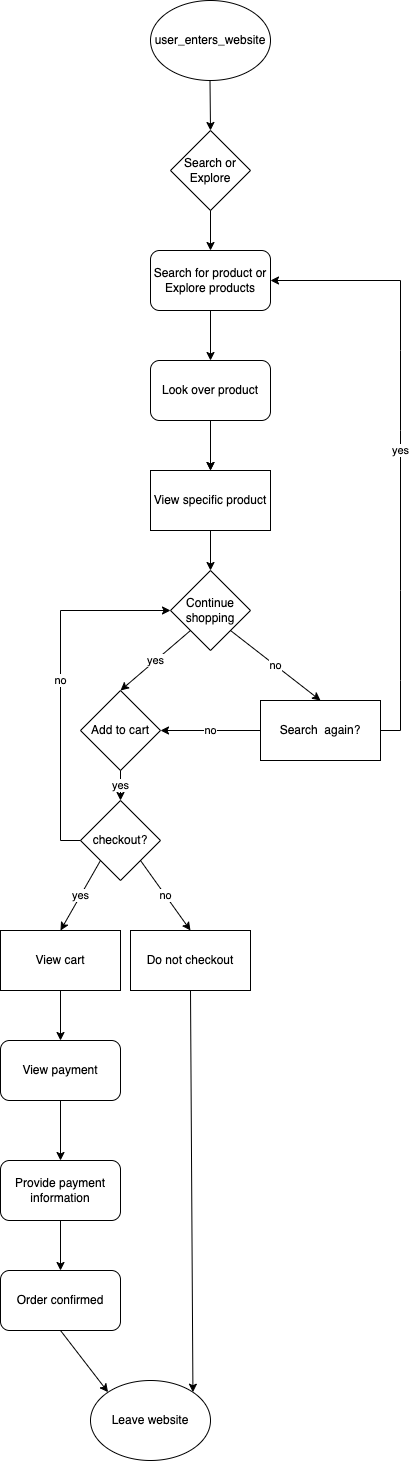

The diagram above was exported from draw.io. Its source (the exported page's mxGraphModel, read from the mxfile embedded in the PNG):
<mxGraphModel dx="392" dy="504" grid="1" gridSize="10" guides="1" tooltips="1" connect="1" arrows="1" fold="1" page="1" pageScale="1" pageWidth="583" pageHeight="827" math="0" shadow="0">
  <root>
    <mxCell id="WIyWlLk6GJQsqaUBKTNV-0" />
    <mxCell id="WIyWlLk6GJQsqaUBKTNV-1" parent="WIyWlLk6GJQsqaUBKTNV-0" />
    <mxCell id="UGcxe_tueUhQ9n2uPpTb-0" value="user_enters_website" style="ellipse;whiteSpace=wrap;html=1;" parent="WIyWlLk6GJQsqaUBKTNV-1" vertex="1">
      <mxGeometry x="160" y="40" width="120" height="80" as="geometry" />
    </mxCell>
    <mxCell id="UGcxe_tueUhQ9n2uPpTb-3" value="" style="endArrow=classic;html=1;rounded=0;" parent="WIyWlLk6GJQsqaUBKTNV-1" edge="1">
      <mxGeometry width="50" height="50" relative="1" as="geometry">
        <mxPoint x="219.5" y="120" as="sourcePoint" />
        <mxPoint x="220" y="170" as="targetPoint" />
      </mxGeometry>
    </mxCell>
    <mxCell id="UGcxe_tueUhQ9n2uPpTb-7" value="Search or Explore" style="rhombus;whiteSpace=wrap;html=1;" parent="WIyWlLk6GJQsqaUBKTNV-1" vertex="1">
      <mxGeometry x="180" y="170" width="80" height="80" as="geometry" />
    </mxCell>
    <mxCell id="UGcxe_tueUhQ9n2uPpTb-8" value="Search for product or Explore products" style="rounded=1;whiteSpace=wrap;html=1;" parent="WIyWlLk6GJQsqaUBKTNV-1" vertex="1">
      <mxGeometry x="160" y="290" width="120" height="60" as="geometry" />
    </mxCell>
    <mxCell id="UGcxe_tueUhQ9n2uPpTb-9" value="" style="endArrow=classic;html=1;rounded=0;exitX=0.5;exitY=1;exitDx=0;exitDy=0;entryX=0.5;entryY=0;entryDx=0;entryDy=0;" parent="WIyWlLk6GJQsqaUBKTNV-1" source="UGcxe_tueUhQ9n2uPpTb-7" target="UGcxe_tueUhQ9n2uPpTb-8" edge="1">
      <mxGeometry width="50" height="50" relative="1" as="geometry">
        <mxPoint x="240" y="230" as="sourcePoint" />
        <mxPoint x="290" y="290" as="targetPoint" />
      </mxGeometry>
    </mxCell>
    <mxCell id="UGcxe_tueUhQ9n2uPpTb-11" value="" style="endArrow=classic;html=1;rounded=0;exitX=0.5;exitY=1;exitDx=0;exitDy=0;entryX=0.5;entryY=0;entryDx=0;entryDy=0;" parent="WIyWlLk6GJQsqaUBKTNV-1" source="UGcxe_tueUhQ9n2uPpTb-8" target="UGcxe_tueUhQ9n2uPpTb-35" edge="1">
      <mxGeometry width="50" height="50" relative="1" as="geometry">
        <mxPoint x="200" y="410" as="sourcePoint" />
        <mxPoint x="220" y="400" as="targetPoint" />
      </mxGeometry>
    </mxCell>
    <mxCell id="UGcxe_tueUhQ9n2uPpTb-14" value="" style="endArrow=classic;html=1;rounded=0;exitX=0.5;exitY=1;exitDx=0;exitDy=0;entryX=0.5;entryY=0;entryDx=0;entryDy=0;" parent="WIyWlLk6GJQsqaUBKTNV-1" target="UGcxe_tueUhQ9n2uPpTb-16" edge="1">
      <mxGeometry width="50" height="50" relative="1" as="geometry">
        <mxPoint x="220" y="460" as="sourcePoint" />
        <mxPoint x="160" y="530" as="targetPoint" />
      </mxGeometry>
    </mxCell>
    <mxCell id="UGcxe_tueUhQ9n2uPpTb-15" value="" style="endArrow=classic;html=1;rounded=0;exitX=0.5;exitY=1;exitDx=0;exitDy=0;entryX=0.5;entryY=0;entryDx=0;entryDy=0;" parent="WIyWlLk6GJQsqaUBKTNV-1" source="UGcxe_tueUhQ9n2uPpTb-16" target="UGcxe_tueUhQ9n2uPpTb-38" edge="1">
      <mxGeometry width="50" height="50" relative="1" as="geometry">
        <mxPoint x="220" y="460" as="sourcePoint" />
        <mxPoint x="220" y="610" as="targetPoint" />
      </mxGeometry>
    </mxCell>
    <mxCell id="UGcxe_tueUhQ9n2uPpTb-16" value="View specific product" style="rounded=0;whiteSpace=wrap;html=1;" parent="WIyWlLk6GJQsqaUBKTNV-1" vertex="1">
      <mxGeometry x="160" y="510" width="120" height="60" as="geometry" />
    </mxCell>
    <mxCell id="UGcxe_tueUhQ9n2uPpTb-21" value="checkout?" style="rhombus;whiteSpace=wrap;html=1;" parent="WIyWlLk6GJQsqaUBKTNV-1" vertex="1">
      <mxGeometry x="90" y="840" width="80" height="80" as="geometry" />
    </mxCell>
    <mxCell id="UGcxe_tueUhQ9n2uPpTb-23" value="yes" style="endArrow=classic;html=1;rounded=0;exitX=0;exitY=1;exitDx=0;exitDy=0;entryX=0.5;entryY=0;entryDx=0;entryDy=0;" parent="WIyWlLk6GJQsqaUBKTNV-1" source="UGcxe_tueUhQ9n2uPpTb-38" target="UGcxe_tueUhQ9n2uPpTb-50" edge="1">
      <mxGeometry relative="1" as="geometry">
        <mxPoint x="190" y="670" as="sourcePoint" />
        <mxPoint x="130" y="740" as="targetPoint" />
      </mxGeometry>
    </mxCell>
    <mxCell id="UGcxe_tueUhQ9n2uPpTb-25" value="no" style="endArrow=classic;html=1;rounded=0;exitX=1;exitY=1;exitDx=0;exitDy=0;entryX=0.5;entryY=0;entryDx=0;entryDy=0;" parent="WIyWlLk6GJQsqaUBKTNV-1" source="UGcxe_tueUhQ9n2uPpTb-38" target="UGcxe_tueUhQ9n2uPpTb-30" edge="1">
      <mxGeometry relative="1" as="geometry">
        <mxPoint x="250" y="670" as="sourcePoint" />
        <mxPoint x="300" y="740" as="targetPoint" />
      </mxGeometry>
    </mxCell>
    <mxCell id="UGcxe_tueUhQ9n2uPpTb-28" value="yes" style="endArrow=classic;html=1;rounded=0;exitX=0;exitY=1;exitDx=0;exitDy=0;entryX=0.5;entryY=0;entryDx=0;entryDy=0;" parent="WIyWlLk6GJQsqaUBKTNV-1" source="UGcxe_tueUhQ9n2uPpTb-21" target="UGcxe_tueUhQ9n2uPpTb-33" edge="1">
      <mxGeometry relative="1" as="geometry">
        <mxPoint x="200" y="680" as="sourcePoint" />
        <mxPoint x="90" y="960" as="targetPoint" />
      </mxGeometry>
    </mxCell>
    <mxCell id="UGcxe_tueUhQ9n2uPpTb-29" value="no" style="endArrow=classic;html=1;rounded=0;exitX=1;exitY=1;exitDx=0;exitDy=0;entryX=0.5;entryY=0;entryDx=0;entryDy=0;" parent="WIyWlLk6GJQsqaUBKTNV-1" source="UGcxe_tueUhQ9n2uPpTb-21" target="UGcxe_tueUhQ9n2uPpTb-34" edge="1">
      <mxGeometry relative="1" as="geometry">
        <mxPoint x="260" y="680" as="sourcePoint" />
        <mxPoint x="200" y="960" as="targetPoint" />
      </mxGeometry>
    </mxCell>
    <mxCell id="UGcxe_tueUhQ9n2uPpTb-30" value="Search&amp;nbsp; again?" style="rounded=0;whiteSpace=wrap;html=1;" parent="WIyWlLk6GJQsqaUBKTNV-1" vertex="1">
      <mxGeometry x="270" y="740" width="120" height="60" as="geometry" />
    </mxCell>
    <mxCell id="UGcxe_tueUhQ9n2uPpTb-32" value="no" style="endArrow=classic;html=1;rounded=0;exitX=0;exitY=0.5;exitDx=0;exitDy=0;entryX=1;entryY=0.5;entryDx=0;entryDy=0;" parent="WIyWlLk6GJQsqaUBKTNV-1" source="UGcxe_tueUhQ9n2uPpTb-30" target="UGcxe_tueUhQ9n2uPpTb-50" edge="1">
      <mxGeometry relative="1" as="geometry">
        <mxPoint x="180" y="910" as="sourcePoint" />
        <mxPoint x="190" y="770" as="targetPoint" />
      </mxGeometry>
    </mxCell>
    <mxCell id="UGcxe_tueUhQ9n2uPpTb-33" value="View cart" style="rounded=0;whiteSpace=wrap;html=1;" parent="WIyWlLk6GJQsqaUBKTNV-1" vertex="1">
      <mxGeometry x="10" y="970" width="120" height="60" as="geometry" />
    </mxCell>
    <mxCell id="UGcxe_tueUhQ9n2uPpTb-34" value="Do not checkout" style="rounded=0;whiteSpace=wrap;html=1;" parent="WIyWlLk6GJQsqaUBKTNV-1" vertex="1">
      <mxGeometry x="140" y="970" width="120" height="60" as="geometry" />
    </mxCell>
    <mxCell id="UGcxe_tueUhQ9n2uPpTb-37" value="" style="edgeStyle=orthogonalEdgeStyle;rounded=0;orthogonalLoop=1;jettySize=auto;html=1;exitX=0.5;exitY=1;exitDx=0;exitDy=0;" parent="WIyWlLk6GJQsqaUBKTNV-1" source="UGcxe_tueUhQ9n2uPpTb-35" target="UGcxe_tueUhQ9n2uPpTb-16" edge="1">
      <mxGeometry relative="1" as="geometry" />
    </mxCell>
    <mxCell id="UGcxe_tueUhQ9n2uPpTb-35" value="Look over product" style="rounded=1;whiteSpace=wrap;html=1;" parent="WIyWlLk6GJQsqaUBKTNV-1" vertex="1">
      <mxGeometry x="160" y="400" width="120" height="60" as="geometry" />
    </mxCell>
    <mxCell id="UGcxe_tueUhQ9n2uPpTb-38" value="Continue shopping" style="rhombus;whiteSpace=wrap;html=1;" parent="WIyWlLk6GJQsqaUBKTNV-1" vertex="1">
      <mxGeometry x="180" y="610" width="80" height="80" as="geometry" />
    </mxCell>
    <mxCell id="UGcxe_tueUhQ9n2uPpTb-40" value="yes" style="endArrow=classic;html=1;rounded=0;exitX=1;exitY=0.5;exitDx=0;exitDy=0;entryX=1;entryY=0.5;entryDx=0;entryDy=0;" parent="WIyWlLk6GJQsqaUBKTNV-1" source="UGcxe_tueUhQ9n2uPpTb-30" target="UGcxe_tueUhQ9n2uPpTb-8" edge="1">
      <mxGeometry relative="1" as="geometry">
        <mxPoint x="210" y="680" as="sourcePoint" />
        <mxPoint x="390" y="250" as="targetPoint" />
        <Array as="points">
          <mxPoint x="410" y="770" />
          <mxPoint x="410" y="720" />
          <mxPoint x="410" y="630" />
          <mxPoint x="410" y="470" />
          <mxPoint x="410" y="390" />
          <mxPoint x="410" y="320" />
        </Array>
      </mxGeometry>
    </mxCell>
    <mxCell id="UGcxe_tueUhQ9n2uPpTb-41" value="" style="endArrow=classic;html=1;rounded=0;exitX=0.5;exitY=1;exitDx=0;exitDy=0;entryX=0.5;entryY=0;entryDx=0;entryDy=0;" parent="WIyWlLk6GJQsqaUBKTNV-1" source="UGcxe_tueUhQ9n2uPpTb-33" target="UGcxe_tueUhQ9n2uPpTb-42" edge="1">
      <mxGeometry width="50" height="50" relative="1" as="geometry">
        <mxPoint x="140" y="810" as="sourcePoint" />
        <mxPoint x="70" y="1080" as="targetPoint" />
        <Array as="points" />
      </mxGeometry>
    </mxCell>
    <mxCell id="UGcxe_tueUhQ9n2uPpTb-42" value="View payment" style="rounded=1;whiteSpace=wrap;html=1;" parent="WIyWlLk6GJQsqaUBKTNV-1" vertex="1">
      <mxGeometry x="10" y="1080" width="120" height="60" as="geometry" />
    </mxCell>
    <mxCell id="UGcxe_tueUhQ9n2uPpTb-43" value="" style="endArrow=classic;html=1;rounded=0;exitX=0.5;exitY=1;exitDx=0;exitDy=0;entryX=0.5;entryY=0;entryDx=0;entryDy=0;" parent="WIyWlLk6GJQsqaUBKTNV-1" source="UGcxe_tueUhQ9n2uPpTb-42" target="UGcxe_tueUhQ9n2uPpTb-44" edge="1">
      <mxGeometry width="50" height="50" relative="1" as="geometry">
        <mxPoint x="90" y="1200" as="sourcePoint" />
        <mxPoint x="70" y="1190" as="targetPoint" />
      </mxGeometry>
    </mxCell>
    <mxCell id="UGcxe_tueUhQ9n2uPpTb-44" value="Provide payment information" style="rounded=1;whiteSpace=wrap;html=1;" parent="WIyWlLk6GJQsqaUBKTNV-1" vertex="1">
      <mxGeometry x="10" y="1200" width="120" height="60" as="geometry" />
    </mxCell>
    <mxCell id="UGcxe_tueUhQ9n2uPpTb-45" value="" style="endArrow=classic;html=1;rounded=0;exitX=0.5;exitY=1;exitDx=0;exitDy=0;entryX=0.5;entryY=0;entryDx=0;entryDy=0;" parent="WIyWlLk6GJQsqaUBKTNV-1" source="UGcxe_tueUhQ9n2uPpTb-44" target="UGcxe_tueUhQ9n2uPpTb-46" edge="1">
      <mxGeometry width="50" height="50" relative="1" as="geometry">
        <mxPoint x="60" y="1320" as="sourcePoint" />
        <mxPoint x="70" y="1300" as="targetPoint" />
      </mxGeometry>
    </mxCell>
    <mxCell id="UGcxe_tueUhQ9n2uPpTb-46" value="Order confirmed" style="rounded=1;whiteSpace=wrap;html=1;" parent="WIyWlLk6GJQsqaUBKTNV-1" vertex="1">
      <mxGeometry x="10" y="1310" width="120" height="60" as="geometry" />
    </mxCell>
    <mxCell id="UGcxe_tueUhQ9n2uPpTb-47" value="Leave website" style="ellipse;whiteSpace=wrap;html=1;" parent="WIyWlLk6GJQsqaUBKTNV-1" vertex="1">
      <mxGeometry x="100" y="1420" width="120" height="80" as="geometry" />
    </mxCell>
    <mxCell id="UGcxe_tueUhQ9n2uPpTb-48" value="" style="endArrow=classic;html=1;rounded=0;exitX=0.5;exitY=1;exitDx=0;exitDy=0;entryX=0;entryY=0;entryDx=0;entryDy=0;" parent="WIyWlLk6GJQsqaUBKTNV-1" source="UGcxe_tueUhQ9n2uPpTb-46" target="UGcxe_tueUhQ9n2uPpTb-47" edge="1">
      <mxGeometry width="50" height="50" relative="1" as="geometry">
        <mxPoint x="120" y="1410" as="sourcePoint" />
        <mxPoint x="170" y="1360" as="targetPoint" />
      </mxGeometry>
    </mxCell>
    <mxCell id="UGcxe_tueUhQ9n2uPpTb-49" value="" style="endArrow=classic;html=1;rounded=0;exitX=0.5;exitY=1;exitDx=0;exitDy=0;entryX=1;entryY=0;entryDx=0;entryDy=0;" parent="WIyWlLk6GJQsqaUBKTNV-1" source="UGcxe_tueUhQ9n2uPpTb-34" target="UGcxe_tueUhQ9n2uPpTb-47" edge="1">
      <mxGeometry width="50" height="50" relative="1" as="geometry">
        <mxPoint x="170" y="1330" as="sourcePoint" />
        <mxPoint x="220" y="1280" as="targetPoint" />
      </mxGeometry>
    </mxCell>
    <mxCell id="UGcxe_tueUhQ9n2uPpTb-50" value="Add to cart" style="rhombus;whiteSpace=wrap;html=1;" parent="WIyWlLk6GJQsqaUBKTNV-1" vertex="1">
      <mxGeometry x="90" y="730" width="80" height="80" as="geometry" />
    </mxCell>
    <mxCell id="UGcxe_tueUhQ9n2uPpTb-51" value="yes" style="endArrow=classic;html=1;rounded=0;exitX=0.5;exitY=1;exitDx=0;exitDy=0;entryX=0.5;entryY=0;entryDx=0;entryDy=0;" parent="WIyWlLk6GJQsqaUBKTNV-1" source="UGcxe_tueUhQ9n2uPpTb-50" target="UGcxe_tueUhQ9n2uPpTb-21" edge="1">
      <mxGeometry relative="1" as="geometry">
        <mxPoint x="210" y="680" as="sourcePoint" />
        <mxPoint x="140" y="740" as="targetPoint" />
      </mxGeometry>
    </mxCell>
    <mxCell id="UGcxe_tueUhQ9n2uPpTb-52" value="no" style="endArrow=classic;html=1;rounded=0;exitX=0;exitY=0.5;exitDx=0;exitDy=0;" parent="WIyWlLk6GJQsqaUBKTNV-1" source="UGcxe_tueUhQ9n2uPpTb-21" target="UGcxe_tueUhQ9n2uPpTb-38" edge="1">
      <mxGeometry relative="1" as="geometry">
        <mxPoint x="80" y="880" as="sourcePoint" />
        <mxPoint x="70" y="640" as="targetPoint" />
        <Array as="points">
          <mxPoint x="70" y="880" />
          <mxPoint x="70" y="650" />
        </Array>
      </mxGeometry>
    </mxCell>
  </root>
</mxGraphModel>